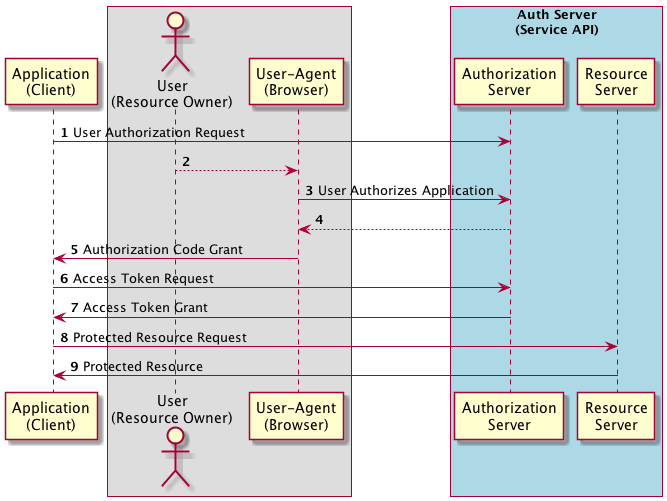

The diagram above was rendered by PlantUML. Its source (embedded in the PNG):
@startuml
autonumber 1
'hide footbox

participant "Application\n(Client)" as C
box
actor "User\n(Resource Owner)" as U
participant "User-Agent\n(Browser)" as UA
end box

box "Auth Server\n(Service API)" #LightBlue
participant "Authorization\nServer" as AS
participant "Resource\nServer" as RS
end box

'title "Abstract Protocol Flow"

C -> AS: User Authorization Request
U --> UA:
UA -> AS: User Authorizes Application
AS --> UA:
UA -> C: Authorization Code Grant
C -> AS: Access Token Request
AS -> C: Access Token Grant
C -> RS: Protected Resource Request
RS -> C: Protected Resource


@enduml